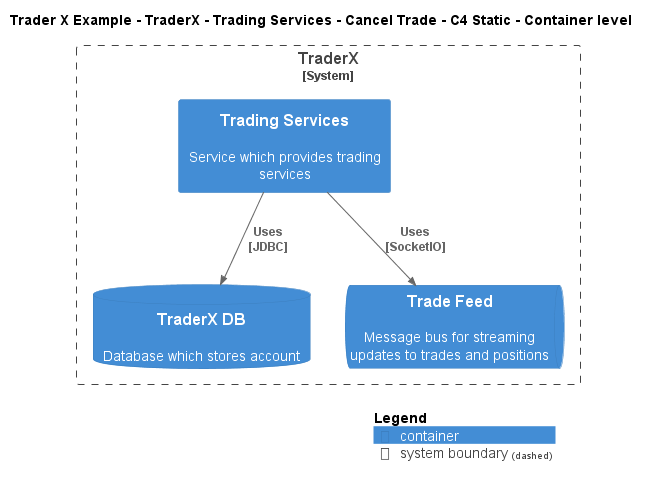

The diagram above was rendered by PlantUML. Its source (embedded in the PNG):
@startuml
!include ..\..\..\..\..\..\..\.c4s\C4_Container.puml

AddElementTag("c4interflow:lifecycle:new", $bgColor=green, $fontColor=#ffffff, $borderColor=green, $shadowing="False")
AddElementTag("c4interflow:lifecycle:changed", $bgColor=orange, $fontColor=#ffffff, $borderColor=orange, $shadowing="False")
AddElementTag("c4interflow:lifecycle:removed", $bgColor=red, $fontColor=#ffffff, $borderColor=red, $shadowing="False")

AddRelTag("c4interflow:lifecycle:new", $textColor=green, $lineColor=green)
AddRelTag("c4interflow:lifecycle:changed", $textColor=orange, $lineColor=orange)
AddRelTag("c4interflow:lifecycle:removed", $textColor=red, $lineColor=red)

SHOW_PERSON_PORTRAIT()
LAYOUT_TOP_DOWN()

skinparam linetype polyline

title Trader X Example - TraderX - Trading Services - Cancel Trade - C4 Static - Container level


System_Boundary(TraderXExample.SoftwareSystems.TraderX, "TraderX") {
    Container(TraderXExample.SoftwareSystems.TraderX.Containers.TradingServices, "Trading Services", "", "Service which provides trading services")
    ContainerDb(TraderXExample.SoftwareSystems.TraderX.Containers.TraderXDB, "TraderX DB", "", "Database which stores account")
    ContainerQueue(TraderXExample.SoftwareSystems.TraderX.Containers.TradeFeed, "Trade Feed", "", "Message bus for streaming updates to trades and positions")
}

Rel(TraderXExample.SoftwareSystems.TraderX.Containers.TradingServices, TraderXExample.SoftwareSystems.TraderX.Containers.TraderXDB, "Uses\n[JDBC]", $tags='protocol:jdbc')
Rel(TraderXExample.SoftwareSystems.TraderX.Containers.TradingServices, TraderXExample.SoftwareSystems.TraderX.Containers.TradeFeed, "Uses\n[SocketIO]", $tags='protocol:socketio')


SHOW_LEGEND()
@enduml